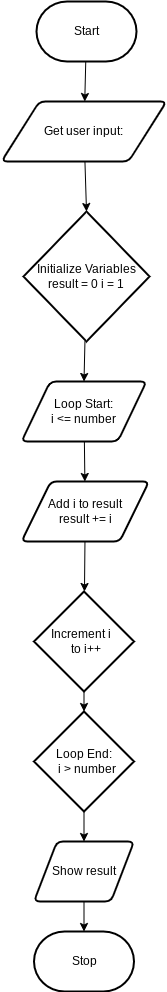

The diagram above was exported from draw.io. Its source (the exported page's mxGraphModel, read from the mxfile embedded in the PNG):
<mxGraphModel dx="1086" dy="377" grid="1" gridSize="10" guides="1" tooltips="1" connect="1" arrows="1" fold="1" page="1" pageScale="1" pageWidth="850" pageHeight="1100" math="0" shadow="0">
  <root>
    <mxCell id="0" />
    <mxCell id="1" parent="0" />
    <mxCell id="7" style="edgeStyle=none;html=1;" edge="1" parent="1" source="2" target="5">
      <mxGeometry relative="1" as="geometry" />
    </mxCell>
    <mxCell id="2" value="Start" style="strokeWidth=2;html=1;shape=mxgraph.flowchart.terminator;whiteSpace=wrap;" parent="1" vertex="1">
      <mxGeometry x="375" y="100" width="100" height="60" as="geometry" />
    </mxCell>
    <mxCell id="3" value="Stop" style="strokeWidth=2;html=1;shape=mxgraph.flowchart.terminator;whiteSpace=wrap;" parent="1" vertex="1">
      <mxGeometry x="372.5" y="1030" width="100" height="60" as="geometry" />
    </mxCell>
    <mxCell id="8" style="edgeStyle=none;html=1;entryX=0.5;entryY=0;entryDx=0;entryDy=0;entryPerimeter=0;" edge="1" parent="1" source="5" target="6">
      <mxGeometry relative="1" as="geometry" />
    </mxCell>
    <mxCell id="5" value="Get user input:" style="shape=parallelogram;html=1;strokeWidth=2;perimeter=parallelogramPerimeter;whiteSpace=wrap;rounded=1;arcSize=12;size=0.23;" vertex="1" parent="1">
      <mxGeometry x="340" y="200" width="165" height="60" as="geometry" />
    </mxCell>
    <mxCell id="10" style="edgeStyle=none;html=1;entryX=0.5;entryY=0;entryDx=0;entryDy=0;" edge="1" parent="1" source="6" target="9">
      <mxGeometry relative="1" as="geometry" />
    </mxCell>
    <mxCell id="6" value="Initialize Variables&#10;result = 0 i = 1" style="strokeWidth=2;html=1;shape=mxgraph.flowchart.decision;whiteSpace=wrap;" vertex="1" parent="1">
      <mxGeometry x="362" y="310" width="126" height="130" as="geometry" />
    </mxCell>
    <mxCell id="12" style="edgeStyle=none;html=1;" edge="1" parent="1" source="9" target="11">
      <mxGeometry relative="1" as="geometry" />
    </mxCell>
    <mxCell id="9" value="Loop Start:&#10;i &lt;= number" style="shape=parallelogram;html=1;strokeWidth=2;perimeter=parallelogramPerimeter;whiteSpace=wrap;rounded=1;arcSize=12;size=0.23;" vertex="1" parent="1">
      <mxGeometry x="360" y="480" width="125" height="60" as="geometry" />
    </mxCell>
    <mxCell id="15" style="edgeStyle=none;html=1;" edge="1" parent="1" source="11" target="14">
      <mxGeometry relative="1" as="geometry" />
    </mxCell>
    <mxCell id="11" value="Add i to result&#10;result += i" style="shape=parallelogram;html=1;strokeWidth=2;perimeter=parallelogramPerimeter;whiteSpace=wrap;rounded=1;arcSize=12;size=0.23;" vertex="1" parent="1">
      <mxGeometry x="360" y="580" width="127.5" height="60" as="geometry" />
    </mxCell>
    <mxCell id="17" style="edgeStyle=none;html=1;" edge="1" parent="1" source="14" target="16">
      <mxGeometry relative="1" as="geometry" />
    </mxCell>
    <mxCell id="14" value="Increment i  &#10; to i++" style="strokeWidth=2;html=1;shape=mxgraph.flowchart.decision;whiteSpace=wrap;" vertex="1" parent="1">
      <mxGeometry x="372.5" y="690" width="100" height="100" as="geometry" />
    </mxCell>
    <mxCell id="19" style="edgeStyle=none;html=1;" edge="1" parent="1" source="16" target="18">
      <mxGeometry relative="1" as="geometry" />
    </mxCell>
    <mxCell id="16" value="Loop End:&#10;  i &gt; number" style="strokeWidth=2;html=1;shape=mxgraph.flowchart.decision;whiteSpace=wrap;" vertex="1" parent="1">
      <mxGeometry x="372.5" y="810" width="100" height="100" as="geometry" />
    </mxCell>
    <mxCell id="20" style="edgeStyle=none;html=1;" edge="1" parent="1" source="18" target="3">
      <mxGeometry relative="1" as="geometry" />
    </mxCell>
    <mxCell id="18" value="Show result" style="shape=parallelogram;html=1;strokeWidth=2;perimeter=parallelogramPerimeter;whiteSpace=wrap;rounded=1;arcSize=12;size=0.23;" vertex="1" parent="1">
      <mxGeometry x="372.5" y="940" width="100" height="60" as="geometry" />
    </mxCell>
  </root>
</mxGraphModel>